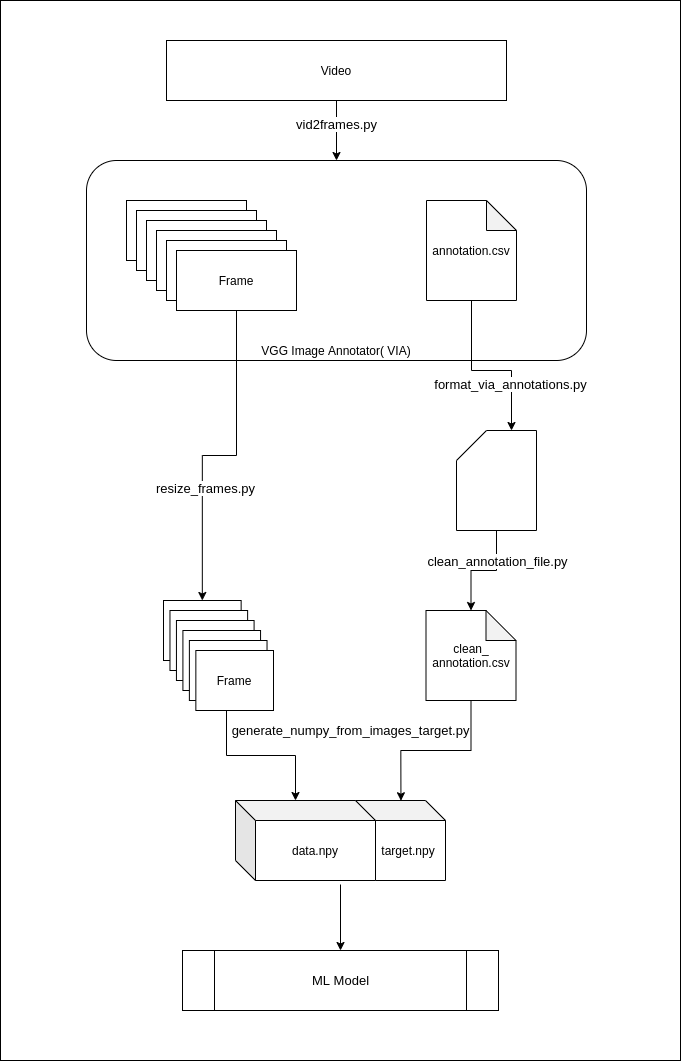

The diagram above was exported from draw.io. Its source (the exported page's mxGraphModel, read from the mxfile embedded in the PNG):
<mxGraphModel dx="1610" dy="2132" grid="1" gridSize="10" guides="1" tooltips="1" connect="1" arrows="1" fold="1" page="1" pageScale="1" pageWidth="827" pageHeight="1169" math="0" shadow="0">
  <root>
    <mxCell id="0" />
    <mxCell id="1" parent="0" />
    <mxCell id="_l_kPSJx33kA4PirJ4uc-47" value="" style="rounded=0;whiteSpace=wrap;html=1;fontSize=13;" vertex="1" parent="1">
      <mxGeometry x="74" y="-40" width="680" height="1060" as="geometry" />
    </mxCell>
    <mxCell id="_l_kPSJx33kA4PirJ4uc-28" style="edgeStyle=orthogonalEdgeStyle;rounded=0;orthogonalLoop=1;jettySize=auto;html=1;exitX=0.5;exitY=1;exitDx=0;exitDy=0;entryX=0.5;entryY=0;entryDx=0;entryDy=0;" edge="1" parent="1" source="_l_kPSJx33kA4PirJ4uc-3" target="_l_kPSJx33kA4PirJ4uc-24">
      <mxGeometry relative="1" as="geometry" />
    </mxCell>
    <mxCell id="_l_kPSJx33kA4PirJ4uc-29" value="vid2frames.py" style="edgeLabel;html=1;align=center;verticalAlign=middle;resizable=0;points=[];fontSize=13;" vertex="1" connectable="0" parent="_l_kPSJx33kA4PirJ4uc-28">
      <mxGeometry x="-0.2115" y="-1" relative="1" as="geometry">
        <mxPoint as="offset" />
      </mxGeometry>
    </mxCell>
    <mxCell id="_l_kPSJx33kA4PirJ4uc-3" value="Video" style="rounded=0;whiteSpace=wrap;html=1;" vertex="1" parent="1">
      <mxGeometry x="240" width="340" height="60" as="geometry" />
    </mxCell>
    <mxCell id="_l_kPSJx33kA4PirJ4uc-20" value="" style="group" vertex="1" connectable="0" parent="1">
      <mxGeometry x="237" y="560" width="110" height="110" as="geometry" />
    </mxCell>
    <mxCell id="_l_kPSJx33kA4PirJ4uc-18" value="" style="group" vertex="1" connectable="0" parent="_l_kPSJx33kA4PirJ4uc-20">
      <mxGeometry width="110" height="110" as="geometry" />
    </mxCell>
    <mxCell id="_l_kPSJx33kA4PirJ4uc-11" value="" style="group" vertex="1" connectable="0" parent="_l_kPSJx33kA4PirJ4uc-18">
      <mxGeometry width="110" height="110" as="geometry" />
    </mxCell>
    <mxCell id="_l_kPSJx33kA4PirJ4uc-12" value="Frame" style="rounded=0;whiteSpace=wrap;html=1;" vertex="1" parent="_l_kPSJx33kA4PirJ4uc-11">
      <mxGeometry width="77.6470588235294" height="60" as="geometry" />
    </mxCell>
    <mxCell id="_l_kPSJx33kA4PirJ4uc-13" value="Frame" style="rounded=0;whiteSpace=wrap;html=1;" vertex="1" parent="_l_kPSJx33kA4PirJ4uc-11">
      <mxGeometry x="6.470588235294117" y="10" width="77.6470588235294" height="60" as="geometry" />
    </mxCell>
    <mxCell id="_l_kPSJx33kA4PirJ4uc-14" value="Frame" style="rounded=0;whiteSpace=wrap;html=1;" vertex="1" parent="_l_kPSJx33kA4PirJ4uc-11">
      <mxGeometry x="12.941176470588234" y="20" width="77.6470588235294" height="60" as="geometry" />
    </mxCell>
    <mxCell id="_l_kPSJx33kA4PirJ4uc-15" value="Frame" style="rounded=0;whiteSpace=wrap;html=1;" vertex="1" parent="_l_kPSJx33kA4PirJ4uc-11">
      <mxGeometry x="19.41176470588235" y="30" width="77.6470588235294" height="60" as="geometry" />
    </mxCell>
    <mxCell id="_l_kPSJx33kA4PirJ4uc-16" value="Frame" style="rounded=0;whiteSpace=wrap;html=1;" vertex="1" parent="_l_kPSJx33kA4PirJ4uc-11">
      <mxGeometry x="25.882352941176467" y="40" width="77.6470588235294" height="60" as="geometry" />
    </mxCell>
    <mxCell id="_l_kPSJx33kA4PirJ4uc-17" value="Frame" style="rounded=0;whiteSpace=wrap;html=1;" vertex="1" parent="_l_kPSJx33kA4PirJ4uc-11">
      <mxGeometry x="32.35294117647059" y="50" width="77.6470588235294" height="60" as="geometry" />
    </mxCell>
    <mxCell id="_l_kPSJx33kA4PirJ4uc-40" style="edgeStyle=orthogonalEdgeStyle;rounded=0;orthogonalLoop=1;jettySize=auto;html=1;entryX=0.526;entryY=0.003;entryDx=0;entryDy=0;entryPerimeter=0;fontSize=13;" edge="1" parent="1" source="_l_kPSJx33kA4PirJ4uc-26" target="_l_kPSJx33kA4PirJ4uc-22">
      <mxGeometry relative="1" as="geometry" />
    </mxCell>
    <mxCell id="_l_kPSJx33kA4PirJ4uc-26" value="clean_&lt;br&gt;annotation.csv" style="shape=note;whiteSpace=wrap;html=1;backgroundOutline=1;darkOpacity=0.05;" vertex="1" parent="1">
      <mxGeometry x="499.5" y="570" width="90" height="90" as="geometry" />
    </mxCell>
    <mxCell id="_l_kPSJx33kA4PirJ4uc-27" value="" style="group;" vertex="1" connectable="0" parent="1">
      <mxGeometry x="160" y="120" width="500" height="200" as="geometry" />
    </mxCell>
    <mxCell id="_l_kPSJx33kA4PirJ4uc-24" value="VGG Image Annotator( VIA)" style="rounded=1;whiteSpace=wrap;html=1;verticalAlign=bottom;" vertex="1" parent="_l_kPSJx33kA4PirJ4uc-27">
      <mxGeometry width="500" height="200" as="geometry" />
    </mxCell>
    <mxCell id="_l_kPSJx33kA4PirJ4uc-19" value="" style="group" vertex="1" connectable="0" parent="_l_kPSJx33kA4PirJ4uc-27">
      <mxGeometry x="40" y="40" width="170" height="110" as="geometry" />
    </mxCell>
    <mxCell id="_l_kPSJx33kA4PirJ4uc-10" value="" style="group" vertex="1" connectable="0" parent="_l_kPSJx33kA4PirJ4uc-19">
      <mxGeometry width="170" height="110" as="geometry" />
    </mxCell>
    <mxCell id="_l_kPSJx33kA4PirJ4uc-4" value="Frame" style="rounded=0;whiteSpace=wrap;html=1;" vertex="1" parent="_l_kPSJx33kA4PirJ4uc-10">
      <mxGeometry width="120" height="60" as="geometry" />
    </mxCell>
    <mxCell id="_l_kPSJx33kA4PirJ4uc-5" value="Frame" style="rounded=0;whiteSpace=wrap;html=1;" vertex="1" parent="_l_kPSJx33kA4PirJ4uc-10">
      <mxGeometry x="10" y="10" width="120" height="60" as="geometry" />
    </mxCell>
    <mxCell id="_l_kPSJx33kA4PirJ4uc-6" value="Frame" style="rounded=0;whiteSpace=wrap;html=1;" vertex="1" parent="_l_kPSJx33kA4PirJ4uc-10">
      <mxGeometry x="20" y="20" width="120" height="60" as="geometry" />
    </mxCell>
    <mxCell id="_l_kPSJx33kA4PirJ4uc-7" value="Frame" style="rounded=0;whiteSpace=wrap;html=1;" vertex="1" parent="_l_kPSJx33kA4PirJ4uc-10">
      <mxGeometry x="30" y="30" width="120" height="60" as="geometry" />
    </mxCell>
    <mxCell id="_l_kPSJx33kA4PirJ4uc-8" value="Frame" style="rounded=0;whiteSpace=wrap;html=1;" vertex="1" parent="_l_kPSJx33kA4PirJ4uc-10">
      <mxGeometry x="40" y="40" width="120" height="60" as="geometry" />
    </mxCell>
    <mxCell id="_l_kPSJx33kA4PirJ4uc-9" value="Frame" style="rounded=0;whiteSpace=wrap;html=1;" vertex="1" parent="_l_kPSJx33kA4PirJ4uc-10">
      <mxGeometry x="50" y="50" width="120" height="60" as="geometry" />
    </mxCell>
    <mxCell id="_l_kPSJx33kA4PirJ4uc-25" value="annotation.csv" style="shape=note;whiteSpace=wrap;html=1;backgroundOutline=1;darkOpacity=0.05;" vertex="1" parent="_l_kPSJx33kA4PirJ4uc-27">
      <mxGeometry x="340" y="40" width="90" height="100" as="geometry" />
    </mxCell>
    <mxCell id="_l_kPSJx33kA4PirJ4uc-30" style="edgeStyle=orthogonalEdgeStyle;rounded=0;orthogonalLoop=1;jettySize=auto;html=1;entryX=0.5;entryY=0;entryDx=0;entryDy=0;fontSize=13;" edge="1" parent="1" target="_l_kPSJx33kA4PirJ4uc-12">
      <mxGeometry relative="1" as="geometry">
        <mxPoint x="310" y="270" as="sourcePoint" />
      </mxGeometry>
    </mxCell>
    <mxCell id="_l_kPSJx33kA4PirJ4uc-31" value="resize_frames.py" style="edgeLabel;html=1;align=center;verticalAlign=middle;resizable=0;points=[];fontSize=13;" vertex="1" connectable="0" parent="_l_kPSJx33kA4PirJ4uc-30">
      <mxGeometry x="0.3033" y="2" relative="1" as="geometry">
        <mxPoint as="offset" />
      </mxGeometry>
    </mxCell>
    <mxCell id="_l_kPSJx33kA4PirJ4uc-37" style="edgeStyle=orthogonalEdgeStyle;rounded=0;orthogonalLoop=1;jettySize=auto;html=1;entryX=0.5;entryY=0;entryDx=0;entryDy=0;entryPerimeter=0;fontSize=13;" edge="1" parent="1" source="_l_kPSJx33kA4PirJ4uc-34" target="_l_kPSJx33kA4PirJ4uc-26">
      <mxGeometry relative="1" as="geometry" />
    </mxCell>
    <mxCell id="_l_kPSJx33kA4PirJ4uc-38" value="clean_annotation_file.py" style="edgeLabel;html=1;align=center;verticalAlign=middle;resizable=0;points=[];fontSize=13;" vertex="1" connectable="0" parent="_l_kPSJx33kA4PirJ4uc-37">
      <mxGeometry x="-0.4364" relative="1" as="geometry">
        <mxPoint as="offset" />
      </mxGeometry>
    </mxCell>
    <mxCell id="_l_kPSJx33kA4PirJ4uc-34" value="" style="shape=card;whiteSpace=wrap;html=1;fontSize=13;" vertex="1" parent="1">
      <mxGeometry x="530" y="390" width="80" height="100" as="geometry" />
    </mxCell>
    <mxCell id="_l_kPSJx33kA4PirJ4uc-35" style="edgeStyle=orthogonalEdgeStyle;rounded=0;orthogonalLoop=1;jettySize=auto;html=1;entryX=0;entryY=0;entryDx=55;entryDy=0;entryPerimeter=0;fontSize=13;" edge="1" parent="1" source="_l_kPSJx33kA4PirJ4uc-25" target="_l_kPSJx33kA4PirJ4uc-34">
      <mxGeometry relative="1" as="geometry">
        <Array as="points">
          <mxPoint x="545" y="330" />
          <mxPoint x="585" y="330" />
        </Array>
      </mxGeometry>
    </mxCell>
    <mxCell id="_l_kPSJx33kA4PirJ4uc-36" value="format_via_annotations.py" style="edgeLabel;html=1;align=center;verticalAlign=middle;resizable=0;points=[];fontSize=13;" vertex="1" connectable="0" parent="_l_kPSJx33kA4PirJ4uc-35">
      <mxGeometry x="0.4438" y="-2" relative="1" as="geometry">
        <mxPoint as="offset" />
      </mxGeometry>
    </mxCell>
    <mxCell id="_l_kPSJx33kA4PirJ4uc-39" style="edgeStyle=orthogonalEdgeStyle;rounded=0;orthogonalLoop=1;jettySize=auto;html=1;fontSize=13;exitX=0.5;exitY=1;exitDx=0;exitDy=0;entryX=0;entryY=0;entryDx=60;entryDy=0;entryPerimeter=0;" edge="1" parent="1" source="_l_kPSJx33kA4PirJ4uc-17" target="_l_kPSJx33kA4PirJ4uc-21">
      <mxGeometry relative="1" as="geometry">
        <mxPoint x="370" y="750" as="targetPoint" />
        <Array as="points">
          <mxPoint x="300" y="670" />
          <mxPoint x="300" y="715" />
          <mxPoint x="369" y="715" />
        </Array>
      </mxGeometry>
    </mxCell>
    <mxCell id="_l_kPSJx33kA4PirJ4uc-41" value="generate_numpy_from_images_target.py" style="text;html=1;align=center;verticalAlign=middle;resizable=0;points=[];autosize=1;fontSize=13;" vertex="1" parent="1">
      <mxGeometry x="299" y="680" width="250" height="20" as="geometry" />
    </mxCell>
    <mxCell id="_l_kPSJx33kA4PirJ4uc-43" value="" style="group" vertex="1" connectable="0" parent="1">
      <mxGeometry x="329" y="760" width="190" height="80" as="geometry" />
    </mxCell>
    <mxCell id="_l_kPSJx33kA4PirJ4uc-23" value="" style="group;container=1;" vertex="1" connectable="0" parent="_l_kPSJx33kA4PirJ4uc-43">
      <mxGeometry width="190" height="80" as="geometry" />
    </mxCell>
    <mxCell id="_l_kPSJx33kA4PirJ4uc-22" value="target.npy" style="shape=cube;whiteSpace=wrap;html=1;boundedLbl=1;backgroundOutline=1;darkOpacity=0.05;darkOpacity2=0.1;" vertex="1" parent="_l_kPSJx33kA4PirJ4uc-23">
      <mxGeometry x="96" width="94" height="80" as="geometry" />
    </mxCell>
    <mxCell id="_l_kPSJx33kA4PirJ4uc-21" value="data.npy" style="shape=cube;whiteSpace=wrap;html=1;boundedLbl=1;backgroundOutline=1;darkOpacity=0.05;darkOpacity2=0.1;" vertex="1" parent="_l_kPSJx33kA4PirJ4uc-23">
      <mxGeometry x="-20" width="140" height="80" as="geometry" />
    </mxCell>
    <mxCell id="_l_kPSJx33kA4PirJ4uc-44" value="ML Model" style="shape=process;whiteSpace=wrap;html=1;backgroundOutline=1;fillColor=#ffffff;fontSize=13;" vertex="1" parent="1">
      <mxGeometry x="256" y="910" width="316" height="60" as="geometry" />
    </mxCell>
    <mxCell id="_l_kPSJx33kA4PirJ4uc-45" style="edgeStyle=orthogonalEdgeStyle;rounded=0;orthogonalLoop=1;jettySize=auto;html=1;entryX=0.5;entryY=0;entryDx=0;entryDy=0;fontSize=13;" edge="1" parent="1" target="_l_kPSJx33kA4PirJ4uc-44">
      <mxGeometry relative="1" as="geometry">
        <mxPoint x="414" y="844" as="sourcePoint" />
      </mxGeometry>
    </mxCell>
  </root>
</mxGraphModel>